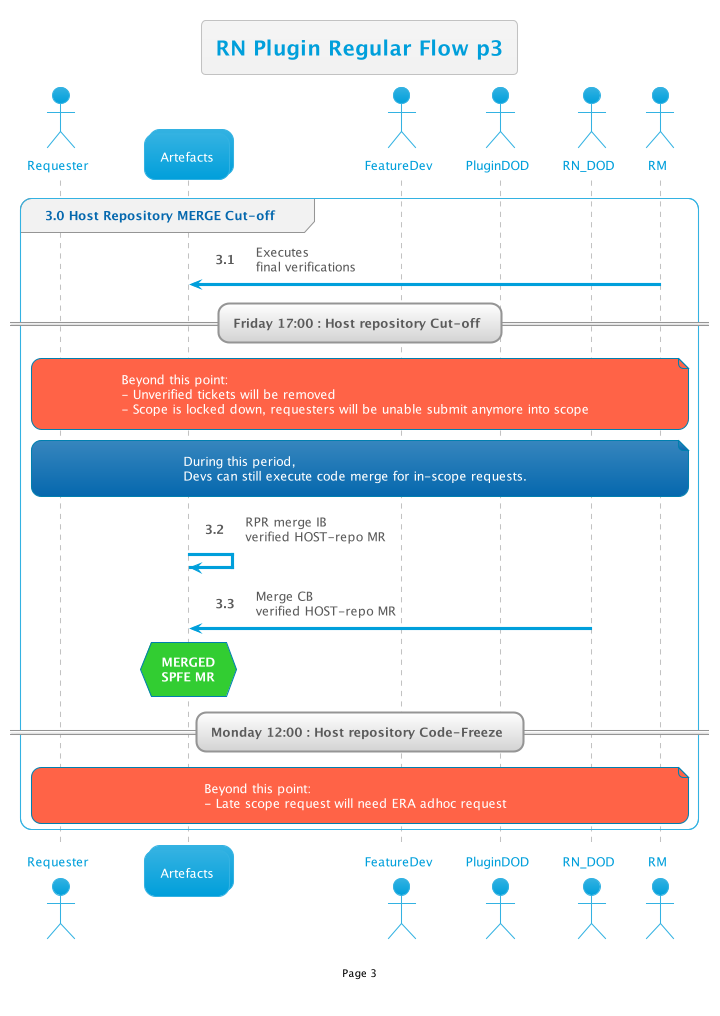

The diagram above was rendered by PlantUML. Its source (embedded in the PNG):
@startuml

!$AutonumStart = 3

!include __init__

group 3.0 Host Repository MERGE Cut-off
    RM -> Art: Executes\nfinal verifications

    == Friday 17:00 : Host repository Cut-off ==
    note over req,RM#Tomato: Beyond this point:\n- Unverified tickets will be removed\n- Scope is locked down, requesters will be unable submit anymore into scope

    note over req,RM: During this period,\nDevs can still execute code merge for in-scope requests.

    Art -> Art: RPR merge IB\nverified HOST-repo MR
    RN_DOD -> Art: Merge CB\nverified HOST-repo MR

    hnote over Art#LimeGreen:<b>MERGED\n<b>SPFE MR

    == Monday 12:00 : Host repository Code-Freeze ==

    note over req,RM#Tomato: Beyond this point:\n- Late scope request will need ERA adhoc request

end


@enduml